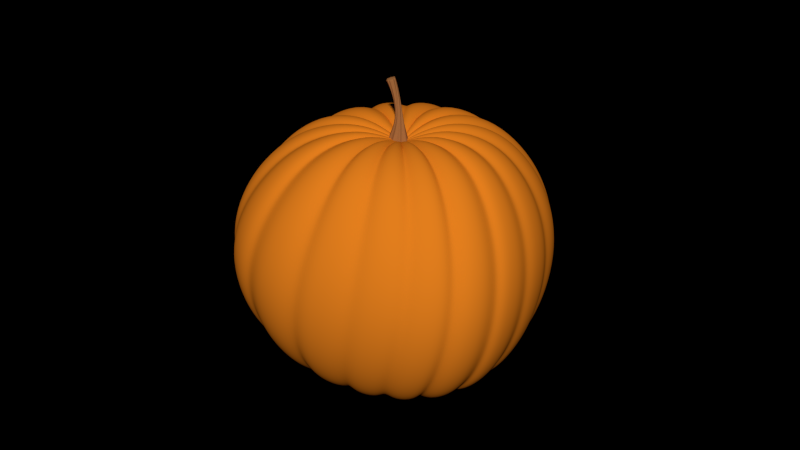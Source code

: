# Source: pumpkin.blend  (saved by Blender 2.68.0; exported with 4.5.12 LTS)
import bpy
from mathutils import Matrix  # noqa: F401  (used for matrix-valued properties, if any)

bpy.ops.wm.read_factory_settings(use_empty=True)
scene = bpy.context.scene
scene.name = 'Scene'

# ---- collections
col_collection_1 = bpy.data.collections.new('Collection 1'); scene.collection.children.link(col_collection_1)

# ---- materials (node trees are filled in below, after node groups)
mat_pumpkin = bpy.data.materials.new('Pumpkin')
mat_pumpkin.alpha_threshold = 0.0
mat_pumpkin.use_transparent_shadow = False
mat_pumpkin.diffuse_color = (0.8, 0.2195, 0.01319, 1.0)
mat_pumpkin.specular_color = (1.0, 0.6644, 0.275)
mat_pumpkin.roughness = 0.5
mat_pumpkin.specular_intensity = 0.0
mat_pumpkin.line_color = (0.0, 0.0, 0.0, 1.0)
mat_material = bpy.data.materials.new('Material')
mat_material.alpha_threshold = 0.0
mat_material.use_transparent_shadow = False
mat_material.diffuse_color = (0.35, 0.1398, 0.04452, 1.0)
mat_material.specular_color = (0.6859, 0.2678, 0.08126)
mat_material.roughness = 0.5
mat_material.specular_intensity = 0.155
mat_material.line_color = (0.0, 0.0, 0.0, 1.0)

# ---- material node trees

# ---- world
world_world = bpy.data.worlds.new('World'); scene.world = world_world
world_world.color = (0.0, 0.0, 0.0)
world_world.use_sun_shadow = False
world_world.sun_shadow_jitter_overblur = 0.0
world_world.cycles.sampling_method = 'MANUAL'
world_world.cycles.sample_map_resolution = 256

# ---- meshes
me_sphere = bpy.data.meshes.new('Sphere')
me_sphere.from_pydata([(0.2918, -0.8823, 0.2003), (0.08428, -9.174e-08, 0.7213), (0.2363, -8.441e-08, 0.7769), (0.4269, -8.384e-08, 0.7763), (0.6166, -7.049e-08, 0.7052), (0.7714, -1.073e-07, 0.5714), (0.8924, -1.489e-07, 0.4024), (0.9702, -1.49e-07, 0.2116), (0.9992, -1.043e-07, 0.01253), (0.9808, -1.49e-07, -0.1831), (0.9239, -4.47e-08, -0.3706), (0.8315, -1.043e-07, -0.5435), (0.7055, -5.968e-08, -0.6934), (0.5379, -9.666e-08, -0.7929), (0.3474, -2.864e-08, -0.8266), (0.1589, -1.677e-08, -0.787), (0.08266, -0.01644, 0.7213), (0.2318, -0.04611, 0.7769), (0.4187, -0.08328, 0.7763), (0.6047, -0.1203, 0.7052), (0.7566, -0.1505, 0.5714), (0.8752, -0.1741, 0.4024), (0.9515, -0.1893, 0.2116), (0.98, -0.1949, 0.01253), (0.9619, -0.1913, -0.1831), (0.9061, -0.1802, -0.3706), (0.8155, -0.1622, -0.5435), (0.6919, -0.1376, -0.6934), (0.5275, -0.1049, -0.7929), (0.3407, -0.06777, -0.8266), (0.1559, -0.03101, -0.787), (0.07787, -0.03225, 0.7213), (0.2184, -0.09044, 0.7769), (0.3944, -0.1634, 0.7763), (0.5696, -0.236, 0.7052), (0.7127, -0.2952, 0.5714), (0.8244, -0.3415, 0.4024), (0.8963, -0.3713, 0.2116), (0.9231, -0.3824, 0.01253), (0.9061, -0.3753, -0.1831), (0.8536, -0.3536, -0.3706), (0.7682, -0.3182, -0.5435), (0.6518, -0.27, -0.6934), (0.4969, -0.2058, -0.7929), (0.3209, -0.1329, -0.8266), (0.1468, -0.06083, -0.787), (0.07008, -0.04683, 0.7213), (0.1965, -0.1313, 0.7769), (0.3549, -0.2372, 0.7763), (0.5127, -0.3426, 0.7052), (0.6414, -0.4286, 0.5714), (0.742, -0.4958, 0.4024), (0.8067, -0.539, 0.2116), (0.8308, -0.5551, 0.01253), (0.8155, -0.5449, -0.1831), (0.7682, -0.5133, -0.3706), (0.6913, -0.4619, -0.5435), (0.5866, -0.3919, -0.6934), (0.4472, -0.2988, -0.7929), (0.2888, -0.193, -0.8266), (0.1322, -0.08831, -0.787), (0.0596, -0.0596, 0.7213), (0.1671, -0.1671, 0.7769), (0.3018, -0.3018, 0.7763), (0.436, -0.436, 0.7052), (0.5455, -0.5455, 0.5714), (0.631, -0.631, 0.4024), (0.686, -0.686, 0.2116), (0.7065, -0.7065, 0.01253), (0.6935, -0.6935, -0.1831), (0.6533, -0.6533, -0.3706), (0.5879, -0.5879, -0.5435), (0.4988, -0.4988, -0.6934), (0.3803, -0.3803, -0.7929), (0.2456, -0.2456, -0.8266), (0.1124, -0.1124, -0.787), (0.04683, -0.07008, 0.7213), (0.1313, -0.1965, 0.7769), (0.2372, -0.3549, 0.7763), (0.3426, -0.5127, 0.7052), (0.4286, -0.6414, 0.5714), (0.4958, -0.742, 0.4024), (0.539, -0.8067, 0.2116), (0.5551, -0.8308, 0.01253), (0.5449, -0.8155, -0.1831), (0.5133, -0.7682, -0.3706), (0.4619, -0.6913, -0.5435), (0.3919, -0.5866, -0.6934), (0.2988, -0.4472, -0.7929), (0.193, -0.2888, -0.8266), (0.08831, -0.1322, -0.787), (2.727e-07, -3.55e-08, -0.5957), (0.03225, -0.07787, 0.7213), (0.09044, -0.2184, 0.7769), (0.1634, -0.3944, 0.7763), (0.236, -0.5696, 0.7052), (0.2952, -0.7127, 0.5714), (0.3415, -0.8244, 0.4024), (0.3713, -0.8963, 0.2116), (0.3824, -0.9231, 0.01253), (0.3753, -0.9061, -0.1831), (0.3536, -0.8536, -0.3706), (0.3182, -0.7682, -0.5435), (0.27, -0.6518, -0.6934), (0.2058, -0.4969, -0.7929), (0.1329, -0.3209, -0.8266), (0.06083, -0.1468, -0.787), (0.01644, -0.08266, 0.7213), (0.04611, -0.2318, 0.7769), (0.08328, -0.4187, 0.7763), (0.1203, -0.6047, 0.7052), (0.1505, -0.7566, 0.5714), (0.1741, -0.8752, 0.4024), (0.1893, -0.9515, 0.2116), (0.1949, -0.98, 0.01253), (0.1913, -0.9619, -0.1831), (0.1802, -0.9061, -0.3706), (0.1622, -0.8155, -0.5435), (0.1376, -0.6919, -0.6934), (0.1049, -0.5275, -0.7929), (0.06777, -0.3407, -0.8266), (0.03101, -0.1559, -0.787), (1.893e-07, -0.08428, 0.7213), (2.017e-07, -0.2363, 0.7769), (2.031e-07, -0.4269, 0.7763), (2.072e-07, -0.6166, 0.7052), (2.133e-07, -0.7714, 0.5714), (1.457e-07, -0.8923, 0.4024), (1.024e-07, -0.9702, 0.2116), (1.619e-07, -0.9992, 0.01253), (1.023e-07, -0.9808, -0.1831), (1.768e-07, -0.9239, -0.3706), (2.215e-07, -0.8315, -0.5435), (2.215e-07, -0.7055, -0.6934), (2.133e-07, -0.5379, -0.7929), (2.998e-07, -0.3474, -0.8266), (2.916e-07, -0.1589, -0.787), (1.08e-07, -1.455e-07, 0.6745), (0.2696, -0.811, 0.3788), (0.0369, -0.08657, 0.6999), (0.125, -0.3374, -0.7812), (0.1776, -0.5064, -0.7432), (0.3008, -0.9108, 0.01366), (0.08379, -0.2262, 0.7441), (0.07102, -0.1666, -0.7499), (0.2964, -0.8962, -0.1697), (0.139, -0.3965, 0.7353), (0.2811, -0.8457, -0.3444), (0.1924, -0.5645, 0.6637), (0.2563, -0.7639, -0.5055), (0.2355, -0.702, 0.5369), (0.2228, -0.6535, -0.6465), (0.7992, -0.1023, -0.5055), (0.9368, -0.1159, -0.1697), (0.5912, -0.07862, 0.6637), (0.8843, -0.1107, -0.3444), (0.416, -0.059, 0.7353), (0.5291, -0.2909, 0.6639), (0.7564, -0.4133, 0.3784), (0.4749, -0.263, -0.7439), (0.8218, -0.4485, 0.1999), (0.9519, -0.1173, 0.01365), (0.5313, -0.07535, -0.7432), (0.3553, -0.05676, -0.7812), (0.609, -0.7291, -0.1697), (0.1233, -0.1394, -0.7526), (0.1606, -0.1876, 0.7461), (0.6189, -0.7411, 0.01343), (0.4803, -0.5733, 0.5366), (0.5529, -0.6612, 0.3784), (0.5213, -0.6222, -0.5055), (0.4482, -0.5331, -0.6466), (0.9223, -0.1141, 0.2003), (0.1608, -0.09376, -0.7526), (0.7874, -0.4302, -0.3444), (0.8339, -0.4551, -0.1697), (0.2379, -0.2779, -0.7828), (0.06475, -0.07318, 0.7022), (0.6002, -0.7185, 0.1999), (0.3506, -0.4145, -0.7439), (0.08441, -0.04923, 0.7022), (0.3886, -0.4622, 0.6639), (0.5756, -0.6883, -0.3444), (0.2759, -0.3262, 0.7364), (0.6103, -0.3356, -0.6466), (0.656, -0.3592, 0.5366), (0.7119, -0.3899, -0.5055), (0.3738, -0.207, 0.7364), (0.2154, -0.121, 0.7461), (0.8476, -0.4624, 0.01343), (0.3189, -0.1791, -0.7828), (0.2382, -0.03805, 0.7441), (0.0921, -0.0193, 0.6999), (0.1773, -0.03715, -0.7499), (0.848, -0.1062, 0.3788), (0.6844, -0.09102, -0.6465), (0.7345, -0.09404, 0.5369), (0.8823, 0.2918, 0.2003), (9.81e-08, 0.08428, 0.7213), (1.022e-07, 0.2363, 0.7769), (1.161e-07, 0.4269, 0.7763), (1.17e-07, 0.6166, 0.7052), (1.655e-07, 0.7714, 0.5714), (2.163e-07, 0.8924, 0.4024), (2.222e-07, 0.9702, 0.2116), (1.798e-07, 0.9992, 0.01253), (2.231e-07, 0.9808, -0.1831), (1.145e-07, 0.9239, -0.3706), (1.671e-07, 0.8315, -0.5435), (1.129e-07, 0.7055, -0.6934), (1.373e-07, 0.5379, -0.7929), (5.487e-08, 0.3474, -0.8266), (2.877e-08, 0.1589, -0.787), (0.01644, 0.08266, 0.7213), (0.04611, 0.2318, 0.7769), (0.08328, 0.4187, 0.7763), (0.1203, 0.6047, 0.7052), (0.1505, 0.7566, 0.5714), (0.1741, 0.8752, 0.4024), (0.1893, 0.9515, 0.2116), (0.1949, 0.98, 0.01253), (0.1913, 0.9619, -0.1831), (0.1802, 0.9061, -0.3706), (0.1622, 0.8155, -0.5435), (0.1376, 0.6919, -0.6934), (0.1049, 0.5275, -0.7929), (0.06777, 0.3407, -0.8266), (0.03101, 0.1559, -0.787), (0.03225, 0.07787, 0.7213), (0.09044, 0.2184, 0.7769), (0.1634, 0.3944, 0.7763), (0.236, 0.5696, 0.7052), (0.2952, 0.7127, 0.5714), (0.3415, 0.8244, 0.4024), (0.3713, 0.8963, 0.2116), (0.3824, 0.9231, 0.01253), (0.3753, 0.9061, -0.1831), (0.3536, 0.8536, -0.3706), (0.3182, 0.7682, -0.5435), (0.27, 0.6518, -0.6934), (0.2058, 0.4969, -0.7929), (0.1329, 0.3209, -0.8266), (0.06083, 0.1468, -0.787), (0.04683, 0.07008, 0.7213), (0.1313, 0.1965, 0.7769), (0.2372, 0.3549, 0.7763), (0.3426, 0.5127, 0.7052), (0.4286, 0.6414, 0.5714), (0.4958, 0.742, 0.4024), (0.539, 0.8067, 0.2116), (0.5551, 0.8308, 0.01253), (0.5449, 0.8155, -0.1831), (0.5133, 0.7682, -0.3706), (0.4619, 0.6913, -0.5435), (0.3919, 0.5866, -0.6934), (0.2988, 0.4472, -0.7929), (0.193, 0.2888, -0.8266), (0.08831, 0.1322, -0.787), (0.0596, 0.0596, 0.7213), (0.1671, 0.1671, 0.7769), (0.3018, 0.3018, 0.7763), (0.436, 0.436, 0.7052), (0.5455, 0.5455, 0.5714), (0.631, 0.631, 0.4024), (0.686, 0.686, 0.2116), (0.7065, 0.7065, 0.01253), (0.6935, 0.6935, -0.1831), (0.6533, 0.6533, -0.3706), (0.5879, 0.5879, -0.5435), (0.4988, 0.4988, -0.6934), (0.3803, 0.3803, -0.7929), (0.2456, 0.2456, -0.8266), (0.1124, 0.1124, -0.787), (0.07008, 0.04683, 0.7213), (0.1965, 0.1313, 0.7769), (0.3549, 0.2372, 0.7763), (0.5127, 0.3426, 0.7052), (0.6414, 0.4286, 0.5714), (0.742, 0.4958, 0.4024), (0.8067, 0.539, 0.2116), (0.8308, 0.5551, 0.01253), (0.8155, 0.5449, -0.1831), (0.7682, 0.5133, -0.3706), (0.6913, 0.4619, -0.5435), (0.5866, 0.3919, -0.6934), (0.4472, 0.2988, -0.7929), (0.2888, 0.193, -0.8266), (0.1322, 0.08831, -0.787), (0.07787, 0.03225, 0.7213), (0.2184, 0.09044, 0.7769), (0.3944, 0.1634, 0.7763), (0.5696, 0.236, 0.7052), (0.7127, 0.2952, 0.5714), (0.8244, 0.3415, 0.4024), (0.8963, 0.3713, 0.2116), (0.9231, 0.3824, 0.01253), (0.9061, 0.3753, -0.1831), (0.8536, 0.3536, -0.3706), (0.7682, 0.3182, -0.5435), (0.6518, 0.27, -0.6934), (0.4969, 0.2058, -0.7929), (0.3209, 0.1329, -0.8266), (0.1468, 0.06083, -0.787), (0.08266, 0.01644, 0.7213), (0.2318, 0.04611, 0.7769), (0.4187, 0.08328, 0.7763), (0.6047, 0.1203, 0.7052), (0.7566, 0.1505, 0.5714), (0.8752, 0.1741, 0.4024), (0.9515, 0.1893, 0.2116), (0.98, 0.1949, 0.01253), (0.9619, 0.1913, -0.1831), (0.9061, 0.1802, -0.3706), (0.8155, 0.1622, -0.5435), (0.6919, 0.1376, -0.6934), (0.5275, 0.1049, -0.7929), (0.3407, 0.06777, -0.8266), (0.1559, 0.03101, -0.787), (0.811, 0.2696, 0.3788), (0.08657, 0.0369, 0.6999), (0.3374, 0.125, -0.7812), (0.5064, 0.1776, -0.7432), (0.9108, 0.3008, 0.01366), (0.2262, 0.08379, 0.7441), (0.1666, 0.07102, -0.7499), (0.8962, 0.2964, -0.1697), (0.3965, 0.139, 0.7353), (0.8457, 0.2811, -0.3444), (0.5645, 0.1924, 0.6637), (0.7639, 0.2563, -0.5055), (0.702, 0.2355, 0.5369), (0.6535, 0.2228, -0.6465), (0.1023, 0.7992, -0.5055), (0.1159, 0.9368, -0.1697), (0.07862, 0.5912, 0.6637), (0.1107, 0.8843, -0.3444), (0.059, 0.416, 0.7353), (0.2909, 0.5291, 0.6639), (0.4133, 0.7564, 0.3784), (0.263, 0.4749, -0.7439), (0.4485, 0.8218, 0.1999), (0.1173, 0.9519, 0.01365), (0.07535, 0.5313, -0.7432), (0.05676, 0.3553, -0.7812), (0.7291, 0.609, -0.1697), (0.1394, 0.1233, -0.7526), (0.1876, 0.1606, 0.7461), (0.7411, 0.6189, 0.01343), (0.5733, 0.4803, 0.5366), (0.6612, 0.5529, 0.3784), (0.6222, 0.5213, -0.5055), (0.5331, 0.4482, -0.6466), (0.1141, 0.9223, 0.2003), (0.09376, 0.1608, -0.7526), (0.4302, 0.7874, -0.3444), (0.4551, 0.8339, -0.1697), (0.2779, 0.2379, -0.7828), (0.07318, 0.06475, 0.7022), (0.7185, 0.6002, 0.1999), (0.4145, 0.3506, -0.7439), (0.04923, 0.08441, 0.7022), (0.4622, 0.3886, 0.6639), (0.6883, 0.5756, -0.3444), (0.3262, 0.2759, 0.7364), (0.3356, 0.6103, -0.6466), (0.3592, 0.656, 0.5366), (0.3899, 0.7119, -0.5055), (0.207, 0.3738, 0.7364), (0.121, 0.2154, 0.7461), (0.4624, 0.8476, 0.01343), (0.1791, 0.3189, -0.7828), (0.03805, 0.2382, 0.7441), (0.0193, 0.0921, 0.6999), (0.03715, 0.1773, -0.7499), (0.1062, 0.848, 0.3788), (0.09102, 0.6844, -0.6465), (0.09404, 0.7345, 0.5369), (-0.2918, 0.8823, 0.2003), (-0.08428, 1.045e-07, 0.7213), (-0.2363, 1.201e-07, 0.7769), (-0.4269, 1.483e-07, 0.7763), (-0.6166, 1.636e-07, 0.7052), (-0.7714, 2.238e-07, 0.5714), (-0.8924, 2.836e-07, 0.4024), (-0.9702, 2.955e-07, 0.2116), (-0.9992, 2.552e-07, 0.01253), (-0.9808, 2.971e-07, -0.1831), (-0.9239, 1.842e-07, -0.3706), (-0.8315, 2.299e-07, -0.5435), (-0.7055, 1.662e-07, -0.6934), (-0.5379, 1.779e-07, -0.7929), (-0.3474, 8.109e-08, -0.8266), (-0.1589, 4.077e-08, -0.787), (-0.08266, 0.01644, 0.7213), (-0.2318, 0.04611, 0.7769), (-0.4187, 0.08328, 0.7763), (-0.6047, 0.1203, 0.7052), (-0.7566, 0.1505, 0.5714), (-0.8752, 0.1741, 0.4024), (-0.9515, 0.1893, 0.2116), (-0.98, 0.1949, 0.01253), (-0.9619, 0.1913, -0.1831), (-0.9061, 0.1802, -0.3706), (-0.8155, 0.1622, -0.5435), (-0.6919, 0.1376, -0.6934), (-0.5275, 0.1049, -0.7929), (-0.3407, 0.06777, -0.8266), (-0.1559, 0.03101, -0.787), (-0.07787, 0.03225, 0.7213), (-0.2184, 0.09044, 0.7769), (-0.3944, 0.1634, 0.7763), (-0.5696, 0.236, 0.7052), (-0.7127, 0.2952, 0.5714), (-0.8244, 0.3415, 0.4024), (-0.8963, 0.3713, 0.2116), (-0.9231, 0.3824, 0.01253), (-0.9061, 0.3753, -0.1831), (-0.8536, 0.3536, -0.3706), (-0.7682, 0.3182, -0.5435), (-0.6518, 0.27, -0.6934), (-0.4969, 0.2058, -0.7929), (-0.3209, 0.1329, -0.8266), (-0.1468, 0.06083, -0.787), (-0.07008, 0.04683, 0.7213), (-0.1965, 0.1313, 0.7769), (-0.3549, 0.2372, 0.7763), (-0.5127, 0.3426, 0.7052), (-0.6414, 0.4286, 0.5714), (-0.742, 0.4958, 0.4024), (-0.8067, 0.539, 0.2116), (-0.8308, 0.5551, 0.01253), (-0.8155, 0.5449, -0.1831), (-0.7682, 0.5133, -0.3706), (-0.6913, 0.4619, -0.5435), (-0.5866, 0.3919, -0.6934), (-0.4472, 0.2988, -0.7929), (-0.2888, 0.193, -0.8266), (-0.1322, 0.08831, -0.787), (-0.0596, 0.0596, 0.7213), (-0.1671, 0.1671, 0.7769), (-0.3018, 0.3018, 0.7763), (-0.436, 0.436, 0.7052), (-0.5455, 0.5455, 0.5714), (-0.631, 0.631, 0.4024), (-0.686, 0.686, 0.2116), (-0.7065, 0.7065, 0.01253), (-0.6935, 0.6935, -0.1831), (-0.6533, 0.6533, -0.3706), (-0.5879, 0.5879, -0.5435), (-0.4988, 0.4988, -0.6934), (-0.3803, 0.3803, -0.7929), (-0.2456, 0.2456, -0.8266), (-0.1124, 0.1124, -0.787), (-0.04683, 0.07008, 0.7213), (-0.1313, 0.1965, 0.7769), (-0.2372, 0.3549, 0.7763), (-0.3426, 0.5127, 0.7052), (-0.4286, 0.6414, 0.5714), (-0.4958, 0.742, 0.4024), (-0.539, 0.8067, 0.2116), (-0.5551, 0.8308, 0.01253), (-0.5449, 0.8155, -0.1831), (-0.5133, 0.7682, -0.3706), (-0.4619, 0.6913, -0.5435), (-0.3919, 0.5866, -0.6934), (-0.2988, 0.4472, -0.7929), (-0.193, 0.2888, -0.8266), (-0.08831, 0.1322, -0.787), (-0.03225, 0.07787, 0.7213), (-0.09044, 0.2184, 0.7769), (-0.1634, 0.3944, 0.7763), (-0.236, 0.5696, 0.7052), (-0.2952, 0.7127, 0.5714), (-0.3415, 0.8244, 0.4024), (-0.3713, 0.8963, 0.2116), (-0.3824, 0.9231, 0.01253), (-0.3753, 0.9061, -0.1831), (-0.3536, 0.8536, -0.3706), (-0.3182, 0.7682, -0.5435), (-0.27, 0.6518, -0.6934), (-0.2058, 0.4969, -0.7929), (-0.1329, 0.3209, -0.8266), (-0.06083, 0.1468, -0.787), (-0.01644, 0.08266, 0.7213), (-0.04611, 0.2318, 0.7769), (-0.08328, 0.4187, 0.7763), (-0.1203, 0.6047, 0.7052), (-0.1505, 0.7566, 0.5714), (-0.1741, 0.8752, 0.4024), (-0.1893, 0.9515, 0.2116), (-0.1949, 0.98, 0.01253), (-0.1913, 0.9619, -0.1831), (-0.1802, 0.9061, -0.3706), (-0.1622, 0.8155, -0.5435), (-0.1376, 0.6919, -0.6934), (-0.1049, 0.5275, -0.7929), (-0.06777, 0.3407, -0.8266), (-0.03101, 0.1559, -0.787), (-0.2696, 0.811, 0.3788), (-0.0369, 0.08657, 0.6999), (-0.125, 0.3374, -0.7812), (-0.1776, 0.5064, -0.7432), (-0.3008, 0.9108, 0.01366), (-0.08379, 0.2262, 0.7441), (-0.07102, 0.1666, -0.7499), (-0.2964, 0.8962, -0.1697), (-0.139, 0.3965, 0.7353), (-0.2811, 0.8457, -0.3444), (-0.1924, 0.5645, 0.6637), (-0.2563, 0.7639, -0.5055), (-0.2355, 0.702, 0.5369), (-0.2228, 0.6535, -0.6465), (-0.7992, 0.1023, -0.5055), (-0.9368, 0.1159, -0.1697), (-0.5912, 0.07862, 0.6637), (-0.8843, 0.1107, -0.3444), (-0.416, 0.059, 0.7353), (-0.5291, 0.2909, 0.6639), (-0.7564, 0.4133, 0.3784), (-0.4749, 0.263, -0.7439), (-0.8218, 0.4485, 0.1999), (-0.9519, 0.1173, 0.01365), (-0.5313, 0.07535, -0.7432), (-0.3553, 0.05676, -0.7812), (-0.609, 0.7291, -0.1697), (-0.1233, 0.1394, -0.7526), (-0.1606, 0.1876, 0.7461), (-0.6189, 0.7411, 0.01343), (-0.4803, 0.5733, 0.5366), (-0.5529, 0.6612, 0.3784), (-0.5213, 0.6222, -0.5055), (-0.4482, 0.5331, -0.6466), (-0.9223, 0.1141, 0.2003), (-0.1608, 0.09376, -0.7526), (-0.7874, 0.4302, -0.3444), (-0.8339, 0.4551, -0.1697), (-0.2379, 0.2779, -0.7828), (-0.06475, 0.07318, 0.7022), (-0.6002, 0.7185, 0.1999), (-0.3506, 0.4145, -0.7439), (-0.08441, 0.04923, 0.7022), (-0.3886, 0.4622, 0.6639), (-0.5756, 0.6883, -0.3444), (-0.2759, 0.3262, 0.7364), (-0.6103, 0.3356, -0.6466), (-0.656, 0.3592, 0.5366), (-0.7119, 0.3899, -0.5055), (-0.3738, 0.207, 0.7364), (-0.2154, 0.121, 0.7461), (-0.8476, 0.4624, 0.01343), (-0.3189, 0.1791, -0.7828), (-0.2382, 0.03805, 0.7441), (-0.0921, 0.0193, 0.6999), (-0.1773, 0.03715, -0.7499), (-0.848, 0.1062, 0.3788), (-0.6844, 0.09102, -0.6465), (-0.7345, 0.09404, 0.5369), (-0.8823, -0.2918, 0.2003), (-0.01644, -0.08266, 0.7213), (-0.04611, -0.2318, 0.7769), (-0.08328, -0.4187, 0.7763), (-0.1203, -0.6047, 0.7052), (-0.1505, -0.7566, 0.5714), (-0.1741, -0.8752, 0.4024), (-0.1893, -0.9515, 0.2116), (-0.1949, -0.98, 0.01253), (-0.1913, -0.9619, -0.1831), (-0.1802, -0.9061, -0.3706), (-0.1622, -0.8155, -0.5435), (-0.1376, -0.6919, -0.6934), (-0.1049, -0.5275, -0.7929), (-0.06777, -0.3407, -0.8266), (-0.03101, -0.1559, -0.787), (-0.03225, -0.07787, 0.7213), (-0.09044, -0.2184, 0.7769), (-0.1634, -0.3944, 0.7763), (-0.236, -0.5696, 0.7052), (-0.2952, -0.7127, 0.5714), (-0.3415, -0.8244, 0.4024), (-0.3713, -0.8963, 0.2116), (-0.3824, -0.9231, 0.01253), (-0.3753, -0.9061, -0.1831), (-0.3536, -0.8536, -0.3706), (-0.3182, -0.7682, -0.5435), (-0.27, -0.6518, -0.6934), (-0.2058, -0.4969, -0.7929), (-0.1329, -0.3209, -0.8266), (-0.06083, -0.1468, -0.787), (-0.04683, -0.07008, 0.7213), (-0.1313, -0.1965, 0.7769), (-0.2372, -0.3549, 0.7763), (-0.3426, -0.5127, 0.7052), (-0.4286, -0.6414, 0.5714), (-0.4958, -0.742, 0.4024), (-0.539, -0.8067, 0.2116), (-0.5551, -0.8308, 0.01253), (-0.5449, -0.8155, -0.1831), (-0.5133, -0.7682, -0.3706), (-0.4619, -0.6913, -0.5435), (-0.3919, -0.5866, -0.6934), (-0.2988, -0.4472, -0.7929), (-0.193, -0.2888, -0.8266), (-0.08831, -0.1322, -0.787), (-0.0596, -0.0596, 0.7213), (-0.1671, -0.1671, 0.7769), (-0.3018, -0.3018, 0.7763), (-0.436, -0.436, 0.7052), (-0.5455, -0.5455, 0.5714), (-0.631, -0.631, 0.4024), (-0.686, -0.686, 0.2116), (-0.7065, -0.7065, 0.01253), (-0.6935, -0.6935, -0.1831), (-0.6533, -0.6533, -0.3706), (-0.5879, -0.5879, -0.5435), (-0.4988, -0.4988, -0.6934), (-0.3803, -0.3803, -0.7929), (-0.2456, -0.2456, -0.8266), (-0.1124, -0.1124, -0.787), (-0.07008, -0.04683, 0.7213), (-0.1965, -0.1313, 0.7769), (-0.3549, -0.2372, 0.7763), (-0.5127, -0.3426, 0.7052), (-0.6414, -0.4286, 0.5714), (-0.742, -0.4958, 0.4024), (-0.8067, -0.539, 0.2116), (-0.8308, -0.5551, 0.01253), (-0.8155, -0.5449, -0.1831), (-0.7682, -0.5133, -0.3706), (-0.6913, -0.4619, -0.5435), (-0.5866, -0.3919, -0.6934), (-0.4472, -0.2988, -0.7929), (-0.2888, -0.193, -0.8266), (-0.1322, -0.08831, -0.787), (-0.07787, -0.03225, 0.7213), (-0.2184, -0.09044, 0.7769), (-0.3944, -0.1634, 0.7763), (-0.5696, -0.236, 0.7052), (-0.7127, -0.2952, 0.5714), (-0.8244, -0.3415, 0.4024), (-0.8963, -0.3713, 0.2116), (-0.9231, -0.3824, 0.01253), (-0.9061, -0.3753, -0.1831), (-0.8536, -0.3536, -0.3706), (-0.7682, -0.3182, -0.5435), (-0.6518, -0.27, -0.6934), (-0.4969, -0.2058, -0.7929), (-0.3209, -0.1329, -0.8266), (-0.1468, -0.06083, -0.787), (-0.08266, -0.01644, 0.7213), (-0.2318, -0.04611, 0.7769), (-0.4187, -0.08328, 0.7763), (-0.6047, -0.1203, 0.7052), (-0.7566, -0.1505, 0.5714), (-0.8752, -0.1741, 0.4024), (-0.9515, -0.1893, 0.2116), (-0.98, -0.1949, 0.01253), (-0.9619, -0.1913, -0.1831), (-0.9061, -0.1802, -0.3706), (-0.8155, -0.1622, -0.5435), (-0.6919, -0.1376, -0.6934), (-0.5275, -0.1049, -0.7929), (-0.3407, -0.06777, -0.8266), (-0.1559, -0.03101, -0.787), (-0.811, -0.2696, 0.3788), (-0.08657, -0.0369, 0.6999), (-0.3374, -0.125, -0.7812), (-0.5064, -0.1776, -0.7432), (-0.9108, -0.3008, 0.01366), (-0.2262, -0.08379, 0.7441), (-0.1666, -0.07102, -0.7499), (-0.8962, -0.2964, -0.1697), (-0.3965, -0.139, 0.7353), (-0.8457, -0.2811, -0.3444), (-0.5645, -0.1924, 0.6637), (-0.7639, -0.2563, -0.5055), (-0.702, -0.2355, 0.5369), (-0.6535, -0.2228, -0.6465), (-0.1023, -0.7992, -0.5055), (-0.1159, -0.9368, -0.1697), (-0.07862, -0.5912, 0.6637), (-0.1107, -0.8843, -0.3444), (-0.059, -0.416, 0.7353), (-0.2909, -0.5291, 0.6639), (-0.4133, -0.7564, 0.3784), (-0.263, -0.4749, -0.7439), (-0.4485, -0.8218, 0.1999), (-0.1173, -0.9519, 0.01365), (-0.07535, -0.5313, -0.7432), (-0.05676, -0.3553, -0.7812), (-0.7291, -0.609, -0.1697), (-0.1394, -0.1233, -0.7526), (-0.1876, -0.1606, 0.7461), (-0.7411, -0.6189, 0.01343), (-0.5733, -0.4803, 0.5366), (-0.6612, -0.5529, 0.3784), (-0.6222, -0.5213, -0.5055), (-0.5331, -0.4482, -0.6466), (-0.1141, -0.9223, 0.2003), (-0.09376, -0.1608, -0.7526), (-0.4302, -0.7874, -0.3444), (-0.4551, -0.8339, -0.1697), (-0.2779, -0.2379, -0.7828), (-0.07318, -0.06475, 0.7022), (-0.7185, -0.6002, 0.1999), (-0.4145, -0.3506, -0.7439), (-0.04923, -0.08441, 0.7022), (-0.4622, -0.3886, 0.6639), (-0.6883, -0.5756, -0.3444), (-0.3262, -0.2759, 0.7364), (-0.3356, -0.6103, -0.6466), (-0.3592, -0.656, 0.5366), (-0.3899, -0.7119, -0.5055), (-0.207, -0.3738, 0.7364), (-0.121, -0.2154, 0.7461), (-0.4624, -0.8476, 0.01343), (-0.1791, -0.3189, -0.7828), (-0.03805, -0.2382, 0.7441), (-0.0193, -0.0921, 0.6999), (-0.03715, -0.1773, -0.7499), (-0.1062, -0.848, 0.3788), (-0.09102, -0.6844, -0.6465), (-0.09404, -0.7345, 0.5369)], [], [(162, 163, 14, 13), (172, 161, 8, 7), (192, 191, 2, 1), (163, 193, 15, 14), (161, 153, 9, 8), (191, 156, 3, 2), (153, 155, 10, 9), (156, 154, 4, 3), (155, 152, 11, 10), (154, 196, 5, 4), (152, 195, 12, 11), (196, 194, 6, 5), (195, 162, 13, 12), (194, 172, 7, 6), (41, 42, 27, 26), (35, 36, 21, 20), (42, 43, 28, 27), (36, 37, 22, 21), (43, 44, 29, 28), (37, 38, 23, 22), (31, 32, 17, 16), (44, 45, 30, 29), (38, 39, 24, 23), (32, 33, 18, 17), (39, 40, 25, 24), (33, 34, 19, 18), (40, 41, 26, 25), (34, 35, 20, 19), (175, 174, 40, 39), (187, 157, 34, 33), (174, 186, 41, 40), (157, 185, 35, 34), (186, 184, 42, 41), (185, 158, 36, 35), (184, 159, 43, 42), (158, 160, 37, 36), (159, 190, 44, 43), (160, 189, 38, 37), (180, 188, 32, 31), (190, 173, 45, 44), (189, 175, 39, 38), (188, 187, 33, 32), (73, 74, 59, 58), (67, 68, 53, 52), (61, 62, 47, 46), (74, 75, 60, 59), (68, 69, 54, 53), (62, 63, 48, 47), (69, 70, 55, 54), (63, 64, 49, 48), (70, 71, 56, 55), (64, 65, 50, 49), (71, 72, 57, 56), (65, 66, 51, 50), (72, 73, 58, 57), (66, 67, 52, 51), (170, 171, 72, 71), (168, 169, 66, 65), (171, 179, 73, 72), (169, 178, 67, 66), (179, 176, 74, 73), (178, 167, 68, 67), (177, 166, 62, 61), (176, 165, 75, 74), (167, 164, 69, 68), (166, 183, 63, 62), (164, 182, 70, 69), (183, 181, 64, 63), (182, 170, 71, 70), (181, 168, 65, 64), (93, 94, 78, 77), (100, 101, 85, 84), (94, 95, 79, 78), (101, 102, 86, 85), (95, 96, 80, 79), (102, 103, 87, 86), (96, 97, 81, 80), (103, 104, 88, 87), (97, 98, 82, 81), (104, 105, 89, 88), (98, 99, 83, 82), (92, 93, 77, 76), (105, 106, 90, 89), (99, 100, 84, 83), (138, 0, 98, 97), (141, 140, 105, 104), (0, 142, 99, 98), (139, 143, 93, 92), (140, 144, 106, 105), (142, 145, 100, 99), (143, 146, 94, 93), (145, 147, 101, 100), (146, 148, 95, 94), (147, 149, 102, 101), (148, 150, 96, 95), (149, 151, 103, 102), (150, 138, 97, 96), (151, 141, 104, 103), (131, 132, 117, 116), (125, 126, 111, 110), (132, 133, 118, 117), (126, 127, 112, 111), (133, 134, 119, 118), (127, 128, 113, 112), (134, 135, 120, 119), (128, 129, 114, 113), (122, 123, 108, 107), (135, 136, 121, 120), (129, 130, 115, 114), (123, 124, 109, 108), (130, 131, 116, 115), (124, 125, 110, 109), (112, 113, 0, 138), (30, 91, 15, 193), (137, 16, 192, 1), (137, 31, 16), (45, 91, 30), (60, 91, 45, 173), (137, 46, 180, 31), (75, 91, 60), (137, 61, 46), (137, 76, 177, 61), (90, 91, 75, 165), (106, 91, 90), (137, 92, 76), (137, 107, 139, 92), (121, 91, 106, 144), (137, 122, 107), (136, 91, 121), (119, 120, 140, 141), (113, 114, 142, 0), (107, 108, 143, 139), (120, 121, 144, 140), (114, 115, 145, 142), (108, 109, 146, 143), (115, 116, 147, 145), (109, 110, 148, 146), (116, 117, 149, 147), (110, 111, 150, 148), (117, 118, 151, 149), (111, 112, 138, 150), (118, 119, 141, 151), (16, 17, 191, 192), (57, 58, 159, 184), (79, 80, 168, 181), (51, 52, 160, 158), (46, 47, 188, 180), (26, 27, 195, 152), (82, 83, 167, 178), (87, 88, 179, 171), (86, 87, 171, 170), (76, 77, 166, 177), (78, 79, 181, 183), (88, 89, 176, 179), (80, 81, 169, 168), (83, 84, 164, 167), (89, 90, 165, 176), (85, 86, 170, 182), (84, 85, 182, 164), (50, 51, 158, 185), (53, 54, 175, 189), (47, 48, 187, 188), (28, 29, 163, 162), (77, 78, 183, 166), (81, 82, 178, 169), (27, 28, 162, 195), (18, 19, 154, 156), (58, 59, 190, 159), (21, 22, 172, 194), (55, 56, 186, 174), (54, 55, 174, 175), (56, 57, 184, 186), (52, 53, 189, 160), (59, 60, 173, 190), (48, 49, 157, 187), (49, 50, 185, 157), (19, 20, 196, 154), (22, 23, 161, 172), (24, 25, 155, 153), (23, 24, 153, 161), (20, 21, 194, 196), (25, 26, 152, 155), (17, 18, 156, 191), (29, 30, 193, 163), (342, 343, 211, 210), (352, 341, 205, 204), (372, 371, 199, 198), (343, 373, 212, 211), (341, 333, 206, 205), (371, 336, 200, 199), (333, 335, 207, 206), (336, 334, 201, 200), (335, 332, 208, 207), (334, 376, 202, 201), (332, 375, 209, 208), (376, 374, 203, 202), (375, 342, 210, 209), (374, 352, 204, 203), (238, 239, 224, 223), (232, 233, 218, 217), (239, 240, 225, 224), (233, 234, 219, 218), (240, 241, 226, 225), (234, 235, 220, 219), (228, 229, 214, 213), (241, 242, 227, 226), (235, 236, 221, 220), (229, 230, 215, 214), (236, 237, 222, 221), (230, 231, 216, 215), (237, 238, 223, 222), (231, 232, 217, 216), (355, 354, 237, 236), (367, 337, 231, 230), (354, 366, 238, 237), (337, 365, 232, 231), (366, 364, 239, 238), (365, 338, 233, 232), (364, 339, 240, 239), (338, 340, 234, 233), (339, 370, 241, 240), (340, 369, 235, 234), (360, 368, 229, 228), (370, 353, 242, 241), (369, 355, 236, 235), (368, 367, 230, 229), (270, 271, 256, 255), (264, 265, 250, 249), (258, 259, 244, 243), (271, 272, 257, 256), (265, 266, 251, 250), (259, 260, 245, 244), (266, 267, 252, 251), (260, 261, 246, 245), (267, 268, 253, 252), (261, 262, 247, 246), (268, 269, 254, 253), (262, 263, 248, 247), (269, 270, 255, 254), (263, 264, 249, 248), (350, 351, 269, 268), (348, 349, 263, 262), (351, 359, 270, 269), (349, 358, 264, 263), (359, 356, 271, 270), (358, 347, 265, 264), (357, 346, 259, 258), (356, 345, 272, 271), (347, 344, 266, 265), (346, 363, 260, 259), (344, 362, 267, 266), (363, 361, 261, 260), (362, 350, 268, 267), (361, 348, 262, 261), (289, 290, 275, 274), (296, 297, 282, 281), (290, 291, 276, 275), (297, 298, 283, 282), (291, 292, 277, 276), (298, 299, 284, 283), (292, 293, 278, 277), (299, 300, 285, 284), (293, 294, 279, 278), (300, 301, 286, 285), (294, 295, 280, 279), (288, 289, 274, 273), (301, 302, 287, 286), (295, 296, 281, 280), (318, 197, 294, 293), (321, 320, 301, 300), (197, 322, 295, 294), (319, 323, 289, 288), (320, 324, 302, 301), (322, 325, 296, 295), (323, 326, 290, 289), (325, 327, 297, 296), (326, 328, 291, 290), (327, 329, 298, 297), (328, 330, 292, 291), (329, 331, 299, 298), (330, 318, 293, 292), (331, 321, 300, 299), (308, 309, 197, 318), (315, 316, 320, 321), (309, 310, 322, 197), (303, 304, 323, 319), (316, 317, 324, 320), (310, 311, 325, 322), (304, 305, 326, 323), (311, 312, 327, 325), (305, 306, 328, 326), (312, 313, 329, 327), (306, 307, 330, 328), (313, 314, 331, 329), (307, 308, 318, 330), (314, 315, 321, 331), (213, 214, 371, 372), (254, 255, 339, 364), (276, 277, 348, 361), (248, 249, 340, 338), (243, 244, 368, 360), (223, 224, 375, 332), (279, 280, 347, 358), (284, 285, 359, 351), (283, 284, 351, 350), (273, 274, 346, 357), (275, 276, 361, 363), (285, 286, 356, 359), (277, 278, 349, 348), (280, 281, 344, 347), (286, 287, 345, 356), (282, 283, 350, 362), (281, 282, 362, 344), (247, 248, 338, 365), (250, 251, 355, 369), (244, 245, 367, 368), (225, 226, 343, 342), (274, 275, 363, 346), (278, 279, 358, 349), (224, 225, 342, 375), (215, 216, 334, 336), (255, 256, 370, 339), (218, 219, 352, 374), (252, 253, 366, 354), (251, 252, 354, 355), (253, 254, 364, 366), (249, 250, 369, 340), (256, 257, 353, 370), (245, 246, 337, 367), (246, 247, 365, 337), (216, 217, 376, 334), (219, 220, 341, 352), (221, 222, 335, 333), (220, 221, 333, 341), (217, 218, 374, 376), (222, 223, 332, 335), (214, 215, 336, 371), (226, 227, 373, 343), (522, 523, 391, 390), (532, 521, 385, 384), (552, 551, 379, 378), (523, 553, 392, 391), (521, 513, 386, 385), (551, 516, 380, 379), (513, 515, 387, 386), (516, 514, 381, 380), (515, 512, 388, 387), (514, 556, 382, 381), (512, 555, 389, 388), (556, 554, 383, 382), (555, 522, 390, 389), (554, 532, 384, 383), (418, 419, 404, 403), (412, 413, 398, 397), (419, 420, 405, 404), (413, 414, 399, 398), (420, 421, 406, 405), (414, 415, 400, 399), (408, 409, 394, 393), (421, 422, 407, 406), (415, 416, 401, 400), (409, 410, 395, 394), (416, 417, 402, 401), (410, 411, 396, 395), (417, 418, 403, 402), (411, 412, 397, 396), (535, 534, 417, 416), (547, 517, 411, 410), (534, 546, 418, 417), (517, 545, 412, 411), (546, 544, 419, 418), (545, 518, 413, 412), (544, 519, 420, 419), (518, 520, 414, 413), (519, 550, 421, 420), (520, 549, 415, 414), (540, 548, 409, 408), (550, 533, 422, 421), (549, 535, 416, 415), (548, 547, 410, 409), (450, 451, 436, 435), (444, 445, 430, 429), (438, 439, 424, 423), (451, 452, 437, 436), (445, 446, 431, 430), (439, 440, 425, 424), (446, 447, 432, 431), (440, 441, 426, 425), (447, 448, 433, 432), (441, 442, 427, 426), (448, 449, 434, 433), (442, 443, 428, 427), (449, 450, 435, 434), (443, 444, 429, 428), (530, 531, 449, 448), (528, 529, 443, 442), (531, 539, 450, 449), (529, 538, 444, 443), (539, 536, 451, 450), (538, 527, 445, 444), (537, 526, 439, 438), (536, 525, 452, 451), (527, 524, 446, 445), (526, 543, 440, 439), (524, 542, 447, 446), (543, 541, 441, 440), (542, 530, 448, 447), (541, 528, 442, 441), (469, 470, 455, 454), (476, 477, 462, 461), (470, 471, 456, 455), (477, 478, 463, 462), (471, 472, 457, 456), (478, 479, 464, 463), (472, 473, 458, 457), (479, 480, 465, 464), (473, 474, 459, 458), (480, 481, 466, 465), (474, 475, 460, 459), (468, 469, 454, 453), (481, 482, 467, 466), (475, 476, 461, 460), (498, 377, 474, 473), (501, 500, 481, 480), (377, 502, 475, 474), (499, 503, 469, 468), (500, 504, 482, 481), (502, 505, 476, 475), (503, 506, 470, 469), (505, 507, 477, 476), (506, 508, 471, 470), (507, 509, 478, 477), (508, 510, 472, 471), (509, 511, 479, 478), (510, 498, 473, 472), (511, 501, 480, 479), (488, 489, 377, 498), (495, 496, 500, 501), (489, 490, 502, 377), (483, 484, 503, 499), (496, 497, 504, 500), (490, 491, 505, 502), (484, 485, 506, 503), (491, 492, 507, 505), (485, 486, 508, 506), (492, 493, 509, 507), (486, 487, 510, 508), (493, 494, 511, 509), (487, 488, 498, 510), (494, 495, 501, 511), (393, 394, 551, 552), (434, 435, 519, 544), (456, 457, 528, 541), (428, 429, 520, 518), (423, 424, 548, 540), (403, 404, 555, 512), (459, 460, 527, 538), (464, 465, 539, 531), (463, 464, 531, 530), (453, 454, 526, 537), (455, 456, 541, 543), (465, 466, 536, 539), (457, 458, 529, 528), (460, 461, 524, 527), (466, 467, 525, 536), (462, 463, 530, 542), (461, 462, 542, 524), (427, 428, 518, 545), (430, 431, 535, 549), (424, 425, 547, 548), (405, 406, 523, 522), (454, 455, 543, 526), (458, 459, 538, 529), (404, 405, 522, 555), (395, 396, 514, 516), (435, 436, 550, 519), (398, 399, 532, 554), (432, 433, 546, 534), (431, 432, 534, 535), (433, 434, 544, 546), (429, 430, 549, 520), (436, 437, 533, 550), (425, 426, 517, 547), (426, 427, 545, 517), (396, 397, 556, 514), (399, 400, 521, 532), (401, 402, 515, 513), (400, 401, 513, 521), (397, 398, 554, 556), (402, 403, 512, 515), (394, 395, 516, 551), (406, 407, 553, 523), (583, 584, 569, 568), (577, 578, 563, 562), (584, 585, 570, 569), (578, 579, 564, 563), (585, 586, 571, 570), (579, 580, 565, 564), (573, 574, 559, 558), (586, 587, 572, 571), (580, 581, 566, 565), (574, 575, 560, 559), (581, 582, 567, 566), (575, 576, 561, 560), (582, 583, 568, 567), (576, 577, 562, 561), (700, 699, 582, 581), (712, 682, 576, 575), (699, 711, 583, 582), (682, 710, 577, 576), (711, 709, 584, 583), (710, 683, 578, 577), (709, 684, 585, 584), (683, 685, 579, 578), (684, 715, 586, 585), (685, 714, 580, 579), (705, 713, 574, 573), (715, 698, 587, 586), (714, 700, 581, 580), (713, 712, 575, 574), (615, 616, 601, 600), (609, 610, 595, 594), (603, 604, 589, 588), (616, 617, 602, 601), (610, 611, 596, 595), (604, 605, 590, 589), (611, 612, 597, 596), (605, 606, 591, 590), (612, 613, 598, 597), (606, 607, 592, 591), (613, 614, 599, 598), (607, 608, 593, 592), (614, 615, 600, 599), (608, 609, 594, 593), (695, 696, 614, 613), (693, 694, 608, 607), (696, 704, 615, 614), (694, 703, 609, 608), (704, 701, 616, 615), (703, 692, 610, 609), (702, 691, 604, 603), (701, 690, 617, 616), (692, 689, 611, 610), (691, 708, 605, 604), (689, 707, 612, 611), (708, 706, 606, 605), (707, 695, 613, 612), (706, 693, 607, 606), (634, 635, 620, 619), (641, 642, 627, 626), (635, 636, 621, 620), (642, 643, 628, 627), (636, 637, 622, 621), (643, 644, 629, 628), (637, 638, 623, 622), (644, 645, 630, 629), (638, 639, 624, 623), (645, 646, 631, 630), (639, 640, 625, 624), (633, 634, 619, 618), (646, 647, 632, 631), (640, 641, 626, 625), (663, 557, 639, 638), (666, 665, 646, 645), (557, 667, 640, 639), (664, 668, 634, 633), (665, 669, 647, 646), (667, 670, 641, 640), (668, 671, 635, 634), (670, 672, 642, 641), (671, 673, 636, 635), (672, 674, 643, 642), (673, 675, 637, 636), (674, 676, 644, 643), (675, 663, 638, 637), (676, 666, 645, 644), (653, 654, 557, 663), (660, 661, 665, 666), (654, 655, 667, 557), (648, 649, 668, 664), (661, 662, 669, 665), (655, 656, 670, 667), (649, 650, 671, 668), (656, 657, 672, 670), (650, 651, 673, 671), (657, 658, 674, 672), (651, 652, 675, 673), (658, 659, 676, 674), (652, 653, 663, 675), (659, 660, 666, 676), (558, 559, 716, 717), (599, 600, 684, 709), (621, 622, 693, 706), (593, 594, 685, 683), (588, 589, 713, 705), (568, 569, 720, 677), (624, 625, 692, 703), (629, 630, 704, 696), (628, 629, 696, 695), (618, 619, 691, 702), (620, 621, 706, 708), (630, 631, 701, 704), (622, 623, 694, 693), (625, 626, 689, 692), (631, 632, 690, 701), (627, 628, 695, 707), (626, 627, 707, 689), (592, 593, 683, 710), (595, 596, 700, 714), (589, 590, 712, 713), (570, 571, 688, 687), (619, 620, 708, 691), (623, 624, 703, 694), (569, 570, 687, 720), (560, 561, 679, 681), (600, 601, 715, 684), (563, 564, 697, 719), (597, 598, 711, 699), (596, 597, 699, 700), (598, 599, 709, 711), (594, 595, 714, 685), (601, 602, 698, 715), (590, 591, 682, 712), (591, 592, 710, 682), (561, 562, 721, 679), (564, 565, 686, 697), (566, 567, 680, 678), (565, 566, 678, 686), (562, 563, 719, 721), (567, 568, 677, 680), (559, 560, 681, 716), (571, 572, 718, 688), (10, 11, 313, 312), (4, 5, 307, 306), (11, 12, 314, 313), (5, 6, 308, 307), (12, 13, 315, 314), (6, 7, 309, 308), (13, 14, 316, 315), (7, 8, 310, 309), (1, 2, 304, 303), (14, 15, 317, 316), (8, 9, 311, 310), (2, 3, 305, 304), (9, 10, 312, 311), (3, 4, 306, 305), (227, 91, 212, 373), (137, 213, 372, 198), (137, 228, 213), (242, 91, 227), (257, 91, 242, 353), (137, 243, 360, 228), (272, 91, 257), (137, 258, 243), (137, 273, 357, 258), (287, 91, 272, 345), (302, 91, 287), (137, 288, 273), (137, 303, 319, 288), (317, 91, 302, 324), (137, 1, 303), (15, 91, 317), (207, 208, 493, 492), (201, 202, 487, 486), (208, 209, 494, 493), (202, 203, 488, 487), (209, 210, 495, 494), (203, 204, 489, 488), (210, 211, 496, 495), (204, 205, 490, 489), (198, 199, 484, 483), (211, 212, 497, 496), (205, 206, 491, 490), (199, 200, 485, 484), (206, 207, 492, 491), (200, 201, 486, 485), (407, 91, 392, 553), (137, 393, 552, 378), (137, 408, 393), (422, 91, 407), (437, 91, 422, 533), (137, 423, 540, 408), (452, 91, 437), (137, 438, 423), (137, 453, 537, 438), (467, 91, 452, 525), (482, 91, 467), (137, 468, 453), (137, 483, 499, 468), (497, 91, 482, 504), (137, 198, 483), (212, 91, 497), (687, 688, 135, 134), (697, 686, 129, 128), (717, 716, 123, 122), (688, 718, 136, 135), (686, 678, 130, 129), (716, 681, 124, 123), (678, 680, 131, 130), (681, 679, 125, 124), (680, 677, 132, 131), (679, 721, 126, 125), (677, 720, 133, 132), (721, 719, 127, 126), (720, 687, 134, 133), (719, 697, 128, 127), (387, 388, 658, 657), (381, 382, 652, 651), (388, 389, 659, 658), (382, 383, 653, 652), (389, 390, 660, 659), (383, 384, 654, 653), (390, 391, 661, 660), (384, 385, 655, 654), (378, 379, 649, 648), (391, 392, 662, 661), (385, 386, 656, 655), (379, 380, 650, 649), (386, 387, 657, 656), (380, 381, 651, 650), (572, 91, 136, 718), (137, 558, 717, 122), (137, 573, 558), (587, 91, 572), (602, 91, 587, 698), (137, 588, 705, 573), (617, 91, 602), (137, 603, 588), (137, 618, 702, 603), (632, 91, 617, 690), (647, 91, 632), (137, 633, 618), (137, 648, 664, 633), (662, 91, 647, 669), (137, 378, 648), (392, 91, 662)])
me_sphere.polygons.foreach_set('use_smooth', [True] * 736)
me_sphere.materials.append(mat_pumpkin)
me_sphere.use_remesh_preserve_volume = False
me_sphere.use_remesh_preserve_attributes = False
me_sphere.use_mirror_vertex_groups = False
me_sphere.update()
me_circle = bpy.data.meshes.new('Circle')
me_circle.from_pydata([(-0.4089, 0.8629, -0.01389), (-0.802, 0.9474, 0.03712), (-0.7606, 0.553, -0.03921), (-1.127, 0.3622, -0.04153), (-0.8361, 0.09544, -0.1265), (-1.005, -0.2858, -0.1963), (-0.6011, -0.2967, -0.2417), (-0.4941, -0.695, -0.3553), (-0.1642, -0.4404, -0.3245), (0.1721, -0.6734, -0.4232), (0.4651, -0.495, -0.407), (0.4226, -0.08188, -0.2967), (0.7962, 0.09287, -0.2931), (0.4997, 0.3776, -0.1981), (0.6735, 0.7443, -0.1377), (0.4518, 0.9947, -0.06872), (0.05602, 0.8803, -0.05363), (-0.1793, 1.198, 0.02365), (-0.1727, 0.2442, 2.403), (-0.2671, 0.2316, 2.401), (-0.234, 0.1468, 2.401), (-0.3034, 0.07131, 2.399), (-0.2204, 0.03339, 2.4), (-0.231, -0.07397, 2.396), (-0.1379, -0.04354, 2.4), (-0.0814, -0.1364, 2.398), (-0.02371, -0.04735, 2.403), (0.07692, -0.08456, 2.406), (0.1347, -0.02096, 2.411), (0.09127, 0.07961, 2.41), (0.1718, 0.1428, 2.415), (0.07675, 0.194, 2.41), (0.0955, 0.2878, 2.411), (0.02499, 0.3308, 2.407), (-0.06425, 0.281, 2.405), (-0.1383, 0.3338, 2.403), (-0.2381, 0.3932, 3.701), (-0.305, 0.3488, 3.698), (-0.2518, 0.2976, 3.713), (-0.2777, 0.2147, 3.721), (-0.2019, 0.2176, 3.731), (-0.1708, 0.1327, 3.746), (-0.1115, 0.1911, 3.748), (-0.03376, 0.1431, 3.765), (-0.02284, 0.2317, 3.757), (0.0684, 0.2424, 3.77), (0.08971, 0.3115, 3.766), (0.02007, 0.3694, 3.746), (0.06055, 0.4461, 3.743), (-0.03057, 0.4484, 3.727), (-0.04701, 0.5243, 3.713), (-0.1152, 0.53, 3.7), (-0.1677, 0.4605, 3.702), (-0.2408, 0.4724, 3.689), (-0.5636, 0.703, 5.097), (-0.631, 0.5924, 5.096), (-0.5179, 0.5648, 5.141), (-0.5025, 0.4336, 5.171), (-0.3942, 0.497, 5.196), (-0.2971, 0.4085, 5.244), (-0.2509, 0.5348, 5.239), (-0.1153, 0.5354, 5.285), (-0.1583, 0.6621, 5.25), (-0.04744, 0.7535, 5.276), (-0.06823, 0.8624, 5.251), (-0.1974, 0.8793, 5.2), (-0.202, 1.013, 5.175), (-0.3199, 0.9409, 5.142), (-0.3984, 1.027, 5.094), (-0.4933, 0.98, 5.066), (-0.5127, 0.8471, 5.086), (-0.6248, 0.8064, 5.052), (-0.5636, 0.703, 5.097), (-0.631, 0.5924, 5.096), (-0.5179, 0.5648, 5.141), (-0.5025, 0.4336, 5.171), (-0.3942, 0.497, 5.196), (-0.2971, 0.4085, 5.244), (-0.2509, 0.5348, 5.239), (-0.1153, 0.5354, 5.285), (-0.1583, 0.6621, 5.25), (-0.04744, 0.7535, 5.276), (-0.06823, 0.8624, 5.251), (-0.1974, 0.8793, 5.2), (-0.202, 1.013, 5.175), (-0.3199, 0.9409, 5.142), (-0.3984, 1.027, 5.094), (-0.4933, 0.98, 5.066), (-0.5127, 0.8471, 5.086), (-0.6248, 0.8064, 5.052), (-0.3757, 0.7423, 5.253), (-0.3045, 0.5928, -0.07502), (-0.5265, 0.6376, -0.04512), (-0.5049, 0.4166, -0.09124), (-0.7119, 0.3045, -0.09416), (-0.548, 0.1561, -0.1423), (-0.6427, -0.06447, -0.1823), (-0.4141, -0.067, -0.2065), (-0.3511, -0.2971, -0.2683), (-0.1653, -0.1485, -0.2516), (0.02791, -0.2843, -0.3054), (0.1942, -0.1828, -0.2976), (0.168, 0.05552, -0.2377), (0.3816, 0.1513, -0.2372), (0.2116, 0.3166, -0.183), (0.312, 0.5214, -0.1489), (0.1864, 0.6638, -0.1077), (-0.04019, 0.6025, -0.09837), (-0.172, 0.7797, -0.05135), (-0.1699, 0.2408, -0.1937), (-0.4697, 0.4985, 1.251), (-0.4445, 0.2781, 1.218), (0.3634, 0.3932, 1.195), (0.2343, 0.5329, 1.216), (-0.09975, -0.2841, 1.102), (0.09306, -0.4187, 1.062), (-0.6461, 0.1642, 1.216), (0.009906, 0.468, 1.216), (0.2547, -0.3156, 1.068), (-0.4821, 0.01751, 1.182), (-0.1236, 0.6434, 1.247), (0.2262, -0.07668, 1.118), (-0.5711, -0.204, 1.152), (-0.2507, 0.4558, 1.23), (0.4417, 0.02391, 1.137), (-0.3461, -0.2045, 1.135), (0.2668, 0.186, 1.165), (-0.2796, -0.4345, 1.088), (-0.3468, 0.8476, 4.655), (-0.3817, 0.7325, 4.668), (0.01757, 0.5773, 4.819), (0.01386, 0.6769, 4.801), (-0.4233, 0.3639, 4.728), (-0.3213, 0.4045, 4.749), (-0.4851, 0.7124, 4.64), (-0.09876, 0.7128, 4.76), (-0.2464, 0.3115, 4.786), (-0.4446, 0.6119, 4.674), (-0.08414, 0.832, 4.743), (-0.1908, 0.4164, 4.784), (-0.1991, 0.7866, 4.715), (-0.07086, 0.3957, 4.821), (-0.5167, 0.5231, 4.671), (-0.2566, 0.8749, 4.679), (-0.09294, 0.5145, 4.796), (-0.4215, 0.4826, 4.706)], [], [(111, 110, 1, 2), (113, 112, 14, 15), (115, 114, 8, 9), (116, 111, 2, 3), (117, 113, 15, 16), (118, 115, 9, 10), (119, 116, 3, 4), (120, 117, 16, 17), (121, 118, 10, 11), (122, 119, 4, 5), (120, 17, 0, 123), (124, 121, 11, 12), (125, 122, 5, 6), (126, 124, 12, 13), (127, 125, 6, 7), (110, 123, 0, 1), (112, 126, 13, 14), (114, 127, 7, 8), (51, 50, 32, 33), (45, 44, 26, 27), (39, 38, 20, 21), (52, 51, 33, 34), (46, 45, 27, 28), (40, 39, 21, 22), (53, 52, 34, 35), (47, 46, 28, 29), (41, 40, 22, 23), (53, 35, 18, 36), (48, 47, 29, 30), (42, 41, 23, 24), (49, 48, 30, 31), (43, 42, 24, 25), (37, 36, 18, 19), (50, 49, 31, 32), (44, 43, 25, 26), (38, 37, 19, 20), (129, 128, 51, 52), (131, 130, 45, 46), (133, 132, 39, 40), (134, 129, 52, 53), (135, 131, 46, 47), (136, 133, 40, 41), (134, 53, 36, 137), (138, 135, 47, 48), (139, 136, 41, 42), (140, 138, 48, 49), (141, 139, 42, 43), (142, 137, 36, 37), (143, 140, 49, 50), (144, 141, 43, 44), (145, 142, 37, 38), (128, 143, 50, 51), (130, 144, 44, 45), (132, 145, 38, 39), (85, 84, 66, 67), (79, 78, 60, 61), (73, 72, 54, 55), (86, 85, 67, 68), (80, 79, 61, 62), (74, 73, 55, 56), (87, 86, 68, 69), (81, 80, 62, 63), (75, 74, 56, 57), (88, 87, 69, 70), (82, 81, 63, 64), (76, 75, 57, 58), (89, 88, 70, 71), (83, 82, 64, 65), (77, 76, 58, 59), (89, 71, 54, 72), (84, 83, 65, 66), (78, 77, 59, 60), (90, 85, 86), (90, 79, 80), (90, 73, 74), (90, 86, 87), (90, 80, 81), (90, 74, 75), (90, 87, 88), (90, 81, 82), (90, 75, 76), (90, 88, 89), (90, 82, 83), (90, 76, 77), (90, 89, 72), (90, 83, 84), (90, 77, 78), (90, 84, 85), (90, 78, 79), (90, 72, 73), (2, 1, 92, 93), (15, 14, 105, 106), (9, 8, 99, 100), (3, 2, 93, 94), (16, 15, 106, 107), (10, 9, 100, 101), (4, 3, 94, 95), (17, 16, 107, 108), (11, 10, 101, 102), (5, 4, 95, 96), (108, 91, 0, 17), (12, 11, 102, 103), (6, 5, 96, 97), (13, 12, 103, 104), (7, 6, 97, 98), (1, 0, 91, 92), (14, 13, 104, 105), (8, 7, 98, 99), (98, 97, 109), (92, 91, 109), (105, 104, 109), (99, 98, 109), (93, 92, 109), (106, 105, 109), (100, 99, 109), (94, 93, 109), (107, 106, 109), (101, 100, 109), (95, 94, 109), (108, 107, 109), (102, 101, 109), (96, 95, 109), (109, 91, 108), (103, 102, 109), (97, 96, 109), (104, 103, 109), (20, 19, 110, 111), (33, 32, 112, 113), (27, 26, 114, 115), (21, 20, 111, 116), (34, 33, 113, 117), (28, 27, 115, 118), (22, 21, 116, 119), (35, 34, 117, 120), (29, 28, 118, 121), (23, 22, 119, 122), (35, 120, 123, 18), (30, 29, 121, 124), (24, 23, 122, 125), (31, 30, 124, 126), (25, 24, 125, 127), (19, 18, 123, 110), (32, 31, 126, 112), (26, 25, 127, 114), (70, 69, 128, 129), (64, 63, 130, 131), (58, 57, 132, 133), (71, 70, 129, 134), (65, 64, 131, 135), (59, 58, 133, 136), (71, 134, 137, 54), (66, 65, 135, 138), (60, 59, 136, 139), (67, 66, 138, 140), (61, 60, 139, 141), (55, 54, 137, 142), (68, 67, 140, 143), (62, 61, 141, 144), (56, 55, 142, 145), (69, 68, 143, 128), (63, 62, 144, 130), (57, 56, 145, 132)])
me_circle.polygons.foreach_set('use_smooth', [True] * 162)
me_circle.materials.append(mat_material)
me_circle.use_remesh_preserve_volume = False
me_circle.use_remesh_preserve_attributes = False
me_circle.use_mirror_vertex_groups = False
me_circle.update()

# ---- objects
ob_empty_colour_blend = bpy.data.objects.new('empty colour blend', None)
ob_empty = bpy.data.objects.new('Empty', None)
ob_sphere = bpy.data.objects.new('Sphere', me_sphere)
ob_circle = bpy.data.objects.new('Circle', me_circle)

# ---- transforms, parenting, visibility, modifiers, constraints
ob_empty_colour_blend.location = (-0.149, -1.406, 0.8715)
ob_empty_colour_blend.rotation_euler = (1.571, -4.683, 0.0)
ob_empty_colour_blend.empty_image_offset = (0.0, 0.0)
ob_empty_colour_blend.lineart.crease_threshold = 0.0
ob_empty.location = (0.0, 0.0, 1.0)
ob_empty.rotation_euler = (0.0, 0.0, 1.571)
ob_empty.empty_image_offset = (0.0, 0.0)
ob_empty.lineart.crease_threshold = 0.0
ob_sphere.location = (0.1131, -0.01326, 0.8305)
ob_sphere.rotation_euler = (0.0, 0.0, 1.056)
ob_sphere.lineart.crease_threshold = 0.0
_m = ob_sphere.modifiers.new('Subsurf', 'SUBSURF')
_m.uv_smooth = 'PRESERVE_CORNERS'
_m.quality = 2
_m.show_only_control_edges = False
_m = ob_sphere.modifiers.new('Displace', 'DISPLACE')
_m.strength = 0.02804
_m = ob_sphere.modifiers.new('SimpleDeform', 'SIMPLE_DEFORM')
_m.deform_axis = 'Z'
_m.factor = 0.2892
_m.angle = 0.2892
_m = ob_sphere.modifiers.new('SimpleDeform.001', 'SIMPLE_DEFORM')
_m.deform_method = 'BEND'
_m.deform_axis = 'Z'
_m.factor = -0.6652
_m.angle = -0.6652
ob_circle.parent = ob_sphere
ob_circle.matrix_parent_inverse = Matrix(((1.0, 0.0, 0.0, 0.0), (0.0, 1.0, 0.0, 0.0), (0.0, 0.0, 1.0, -1.0), (0.0, 0.0, 0.0, 1.0)))
ob_circle.location = (-0.0008784, 2.632e-08, 1.645)
ob_circle.scale = (0.1026, 0.1144, 0.08274)
ob_circle.lineart.crease_threshold = 0.0
_m = ob_circle.modifiers.new('Subsurf', 'SUBSURF')
_m.uv_smooth = 'PRESERVE_CORNERS'
_m.quality = 2
_m.levels = 2
_m.show_only_control_edges = False

# ---- collection membership
col_collection_1.objects.link(ob_empty_colour_blend)
col_collection_1.objects.link(ob_empty)
col_collection_1.objects.link(ob_sphere)
col_collection_1.objects.link(ob_circle)

# ---- scene / render settings (as saved in the file)
scene.frame_start = 1; scene.frame_end = 250; scene.frame_set(1)
scene.render.engine = 'BLENDER_EEVEE_NEXT'
scene.render.image_settings.color_mode = 'RGB'
scene.render.image_settings.compression = 90
scene.render.resolution_percentage = 50
scene.render.dither_intensity = 0.0
scene.render.film_transparent = True
scene.render.bake_margin = 2
scene.render.bake_bias = 0.0
scene.cycles.use_denoising = False
scene.cycles.samples = 10
scene.cycles.sampling_pattern = 'TABULATED_SOBOL'
scene.cycles.light_sampling_threshold = 0.0
scene.cycles.use_adaptive_sampling = False
scene.cycles.use_light_tree = False
scene.cycles.blur_glossy = 0.0
scene.cycles.volume_bounces = 1
scene.cycles.pixel_filter_type = 'GAUSSIAN'
scene.cycles.sample_clamp_indirect = 0.0
scene.view_settings.view_transform = 'Standard'
bpy.context.view_layer.update()

# ---- added for rendering (the .blend has no active camera and no usable light): camera, sun
cam_auto = bpy.data.cameras.new('AutoCamera')
cam_auto.lens = 50.0
cam_auto.sensor_width = 36.0
cam_auto.clip_end = 1000.0
ob_auto_camera = bpy.data.objects.new('AutoCamera', cam_auto)
scene.collection.objects.link(ob_auto_camera)
ob_auto_camera.location = (4.05908, -4.7613, 4.12666)
ob_auto_camera.rotation_euler = (1.09748, -7.21219e-08, 0.694738)
scene.camera = ob_auto_camera
light_auto_sun = bpy.data.lights.new('AutoSun', 'SUN')
light_auto_sun.energy = 3.0
light_auto_sun.angle = 0.0523599
ob_auto_sun = bpy.data.objects.new('AutoSun', light_auto_sun)
scene.collection.objects.link(ob_auto_sun)
ob_auto_sun.rotation_euler = (0.872665, 0.174533, 0.523599)
bpy.context.view_layer.update()
